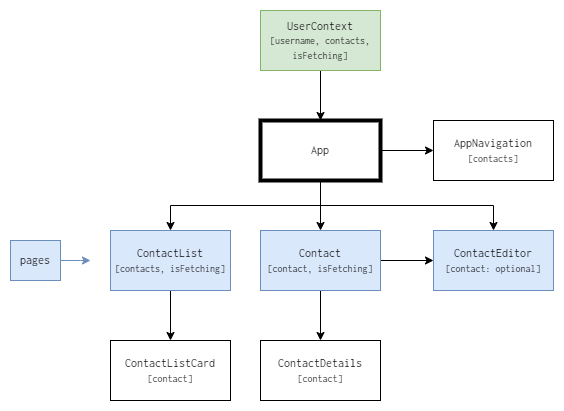

The diagram above was exported from draw.io. Its source (the exported page's mxGraphModel, read from the mxfile embedded in the PNG):
<mxGraphModel dx="1434" dy="1838" grid="1" gridSize="10" guides="1" tooltips="1" connect="1" arrows="1" fold="1" page="1" pageScale="1" pageWidth="850" pageHeight="1100" math="0" shadow="0">
  <root>
    <mxCell id="0" />
    <mxCell id="1" parent="0" />
    <mxCell id="u7GwtRVe4mQn028Df7Hp-5" style="edgeStyle=orthogonalEdgeStyle;rounded=0;orthogonalLoop=1;jettySize=auto;html=1;entryX=0.5;entryY=0;entryDx=0;entryDy=0;fontFamily=Inconsolata;fontSource=https%3A%2F%2Ffonts.googleapis.com%2Fcss%3Ffamily%3DInconsolata;" parent="1" source="u7GwtRVe4mQn028Df7Hp-1" target="u7GwtRVe4mQn028Df7Hp-2" edge="1">
      <mxGeometry relative="1" as="geometry" />
    </mxCell>
    <mxCell id="u7GwtRVe4mQn028Df7Hp-7" style="edgeStyle=orthogonalEdgeStyle;rounded=0;orthogonalLoop=1;jettySize=auto;html=1;exitX=0.5;exitY=1;exitDx=0;exitDy=0;entryX=0.5;entryY=0;entryDx=0;entryDy=0;fontFamily=Inconsolata;fontSource=https%3A%2F%2Ffonts.googleapis.com%2Fcss%3Ffamily%3DInconsolata;" parent="1" source="u7GwtRVe4mQn028Df7Hp-1" target="u7GwtRVe4mQn028Df7Hp-3" edge="1">
      <mxGeometry relative="1" as="geometry" />
    </mxCell>
    <mxCell id="u7GwtRVe4mQn028Df7Hp-8" style="edgeStyle=orthogonalEdgeStyle;rounded=0;orthogonalLoop=1;jettySize=auto;html=1;exitX=0.5;exitY=1;exitDx=0;exitDy=0;entryX=0.5;entryY=0;entryDx=0;entryDy=0;fontFamily=Inconsolata;fontSource=https%3A%2F%2Ffonts.googleapis.com%2Fcss%3Ffamily%3DInconsolata;" parent="1" source="u7GwtRVe4mQn028Df7Hp-1" target="u7GwtRVe4mQn028Df7Hp-4" edge="1">
      <mxGeometry relative="1" as="geometry" />
    </mxCell>
    <mxCell id="VMUASoKqanZnA1W8Ocxt-2" style="edgeStyle=orthogonalEdgeStyle;rounded=0;orthogonalLoop=1;jettySize=auto;html=1;exitX=1;exitY=0.5;exitDx=0;exitDy=0;entryX=0;entryY=0.5;entryDx=0;entryDy=0;" parent="1" source="u7GwtRVe4mQn028Df7Hp-1" target="VMUASoKqanZnA1W8Ocxt-1" edge="1">
      <mxGeometry relative="1" as="geometry" />
    </mxCell>
    <mxCell id="u7GwtRVe4mQn028Df7Hp-1" value="App" style="rounded=0;whiteSpace=wrap;html=1;fontFamily=Inconsolata;fontSource=https%3A%2F%2Ffonts.googleapis.com%2Fcss%3Ffamily%3DInconsolata;strokeWidth=4;" parent="1" vertex="1">
      <mxGeometry x="340" y="80" width="120" height="60" as="geometry" />
    </mxCell>
    <mxCell id="cAFLAs_rReMH5cHMcDQw-1" style="edgeStyle=orthogonalEdgeStyle;rounded=0;orthogonalLoop=1;jettySize=auto;html=1;exitX=1;exitY=0.5;exitDx=0;exitDy=0;entryX=0;entryY=0.5;entryDx=0;entryDy=0;" edge="1" parent="1" source="u7GwtRVe4mQn028Df7Hp-2" target="u7GwtRVe4mQn028Df7Hp-4">
      <mxGeometry relative="1" as="geometry" />
    </mxCell>
    <mxCell id="cAFLAs_rReMH5cHMcDQw-6" style="edgeStyle=orthogonalEdgeStyle;rounded=0;orthogonalLoop=1;jettySize=auto;html=1;exitX=0.5;exitY=1;exitDx=0;exitDy=0;entryX=0.5;entryY=0;entryDx=0;entryDy=0;" edge="1" parent="1" source="u7GwtRVe4mQn028Df7Hp-2" target="cAFLAs_rReMH5cHMcDQw-5">
      <mxGeometry relative="1" as="geometry" />
    </mxCell>
    <mxCell id="u7GwtRVe4mQn028Df7Hp-2" value="Contact&lt;br&gt;&lt;font style=&quot;font-size: 10px;&quot;&gt;[contact, isFetching]&lt;/font&gt;" style="rounded=0;whiteSpace=wrap;html=1;fontFamily=Inconsolata;fontSource=https%3A%2F%2Ffonts.googleapis.com%2Fcss%3Ffamily%3DInconsolata;strokeWidth=1;fillColor=#dae8fc;strokeColor=#6c8ebf;" parent="1" vertex="1">
      <mxGeometry x="340" y="190" width="120" height="60" as="geometry" />
    </mxCell>
    <mxCell id="u7GwtRVe4mQn028Df7Hp-10" style="edgeStyle=orthogonalEdgeStyle;rounded=0;orthogonalLoop=1;jettySize=auto;html=1;exitX=0.5;exitY=1;exitDx=0;exitDy=0;entryX=0.5;entryY=0;entryDx=0;entryDy=0;fontFamily=Inconsolata;fontSource=https%3A%2F%2Ffonts.googleapis.com%2Fcss%3Ffamily%3DInconsolata;" parent="1" source="u7GwtRVe4mQn028Df7Hp-3" target="u7GwtRVe4mQn028Df7Hp-9" edge="1">
      <mxGeometry relative="1" as="geometry" />
    </mxCell>
    <mxCell id="u7GwtRVe4mQn028Df7Hp-3" value="ContactList&lt;br&gt;&lt;font style=&quot;font-size: 10px;&quot;&gt;[contacts, isFetching]&lt;/font&gt;" style="rounded=0;whiteSpace=wrap;html=1;fontFamily=Inconsolata;fontSource=https%3A%2F%2Ffonts.googleapis.com%2Fcss%3Ffamily%3DInconsolata;strokeWidth=1;fillColor=#dae8fc;strokeColor=#6c8ebf;" parent="1" vertex="1">
      <mxGeometry x="190" y="190" width="120" height="60" as="geometry" />
    </mxCell>
    <mxCell id="u7GwtRVe4mQn028Df7Hp-4" value="ContactEditor&lt;br&gt;&lt;font style=&quot;font-size: 10px;&quot;&gt;[contact: optional]&lt;/font&gt;" style="rounded=0;whiteSpace=wrap;html=1;fontFamily=Inconsolata;fontSource=https%3A%2F%2Ffonts.googleapis.com%2Fcss%3Ffamily%3DInconsolata;strokeWidth=1;fillColor=#dae8fc;strokeColor=#6c8ebf;" parent="1" vertex="1">
      <mxGeometry x="513" y="190" width="120" height="60" as="geometry" />
    </mxCell>
    <mxCell id="u7GwtRVe4mQn028Df7Hp-9" value="ContactListCard&lt;br style=&quot;font-size: 11px;&quot;&gt;&lt;font style=&quot;font-size: 10px;&quot;&gt;[contact]&lt;/font&gt;" style="rounded=0;whiteSpace=wrap;html=1;fontFamily=Inconsolata;fontSource=https%3A%2F%2Ffonts.googleapis.com%2Fcss%3Ffamily%3DInconsolata;" parent="1" vertex="1">
      <mxGeometry x="190" y="300" width="120" height="60" as="geometry" />
    </mxCell>
    <mxCell id="VMUASoKqanZnA1W8Ocxt-1" value="AppNavigation&lt;br&gt;&lt;font style=&quot;font-size: 10px;&quot;&gt;[contacts]&lt;/font&gt;" style="rounded=0;whiteSpace=wrap;html=1;fontFamily=Inconsolata;fontSource=https%3A%2F%2Ffonts.googleapis.com%2Fcss%3Ffamily%3DInconsolata;" parent="1" vertex="1">
      <mxGeometry x="513" y="80" width="120" height="60" as="geometry" />
    </mxCell>
    <mxCell id="cAFLAs_rReMH5cHMcDQw-4" style="edgeStyle=orthogonalEdgeStyle;rounded=0;orthogonalLoop=1;jettySize=auto;html=1;exitX=0.5;exitY=1;exitDx=0;exitDy=0;entryX=0.5;entryY=0;entryDx=0;entryDy=0;" edge="1" parent="1" source="cAFLAs_rReMH5cHMcDQw-3" target="u7GwtRVe4mQn028Df7Hp-1">
      <mxGeometry relative="1" as="geometry" />
    </mxCell>
    <mxCell id="cAFLAs_rReMH5cHMcDQw-3" value="UserContext&lt;br style=&quot;font-size: 11px;&quot;&gt;&lt;font size=&quot;1&quot;&gt;[username, contacts, isFetching]&lt;/font&gt;" style="rounded=0;whiteSpace=wrap;html=1;fontFamily=Inconsolata;fontSource=https%3A%2F%2Ffonts.googleapis.com%2Fcss%3Ffamily%3DInconsolata;fillColor=#d5e8d4;strokeColor=#82b366;" vertex="1" parent="1">
      <mxGeometry x="340" y="-30" width="120" height="60" as="geometry" />
    </mxCell>
    <mxCell id="cAFLAs_rReMH5cHMcDQw-5" value="ContactDetails&lt;br&gt;&lt;font style=&quot;font-size: 10px;&quot;&gt;[contact]&lt;/font&gt;" style="rounded=0;whiteSpace=wrap;html=1;fontFamily=Inconsolata;fontSource=https%3A%2F%2Ffonts.googleapis.com%2Fcss%3Ffamily%3DInconsolata;" vertex="1" parent="1">
      <mxGeometry x="340" y="300" width="120" height="60" as="geometry" />
    </mxCell>
    <mxCell id="cAFLAs_rReMH5cHMcDQw-9" style="edgeStyle=orthogonalEdgeStyle;rounded=0;orthogonalLoop=1;jettySize=auto;html=1;fillColor=#dae8fc;strokeColor=#6c8ebf;" edge="1" parent="1" source="cAFLAs_rReMH5cHMcDQw-7">
      <mxGeometry relative="1" as="geometry">
        <mxPoint x="170" y="220" as="targetPoint" />
      </mxGeometry>
    </mxCell>
    <mxCell id="cAFLAs_rReMH5cHMcDQw-7" value="&lt;div style=&quot;font-size: 12px;&quot;&gt;&lt;font face=&quot;Inconsolata&quot; style=&quot;font-size: 12px;&quot;&gt;pages&lt;/font&gt;&lt;/div&gt;" style="text;whiteSpace=wrap;html=1;align=center;fontSize=12;fontStyle=0;fillColor=#dae8fc;strokeColor=#6c8ebf;strokeWidth=1;verticalAlign=middle;" vertex="1" parent="1">
      <mxGeometry x="90" y="200" width="50" height="40" as="geometry" />
    </mxCell>
  </root>
</mxGraphModel>